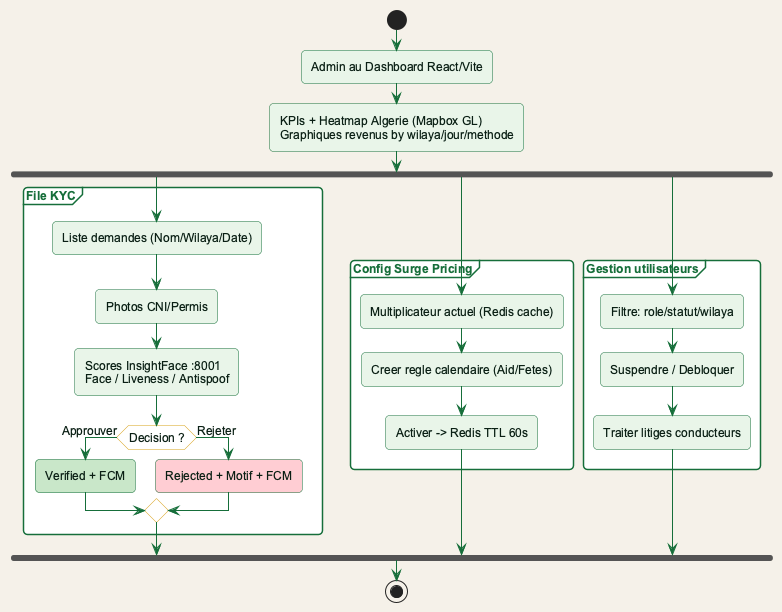

The diagram above was rendered by PlantUML. Its source (embedded in the PNG):
@startuml fig4_5_admin_process
!include theme_rohwinbghit.puml

start
:Admin au Dashboard React/Vite;
:KPIs + Heatmap Algerie (Mapbox GL)\nGraphiques revenus by wilaya/jour/methode;
fork
    partition "File KYC" {
        :Liste demandes (Nom/Wilaya/Date);
        :Photos CNI/Permis;
        :Scores InsightFace :8001\nFace / Liveness / Antispoof;
        if (Decision ?) then (Approuver)
            :Verified + FCM; <<#C8E6C9>>
        else (Rejeter)
            :Rejected + Motif + FCM; <<#FFCDD2>>
        endif
    }
fork again
    partition "Config Surge Pricing" {
        :Multiplicateur actuel (Redis cache);
        :Creer regle calendaire (Aid/Fetes);
        :Activer -> Redis TTL 60s;
    }
fork again
    partition "Gestion utilisateurs" {
        :Filtre: role/statut/wilaya;
        :Suspendre / Debloquer;
        :Traiter litiges conducteurs;
    }
end fork
stop
@enduml